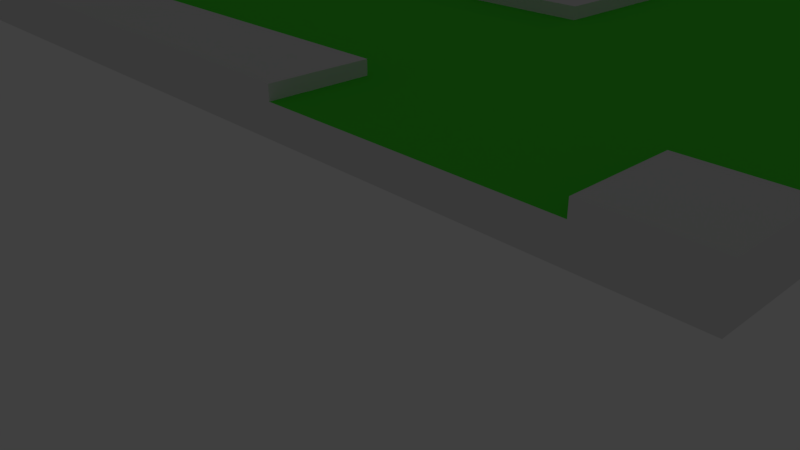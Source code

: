 # Source: protomap.blend  (saved by Blender 2.79.0; exported with 4.5.12 LTS)
import bpy
from mathutils import Matrix  # noqa: F401  (used for matrix-valued properties, if any)

bpy.ops.wm.read_factory_settings(use_empty=True)
scene = bpy.context.scene
scene.name = 'Scene'

# ---- collections
col_collection_1 = bpy.data.collections.new('Collection 1'); scene.collection.children.link(col_collection_1)

# ---- materials (node trees are filled in below, after node groups)
mat_material = bpy.data.materials.new('Material')
mat_material.alpha_threshold = 0.0
mat_material.use_transparent_shadow = False
mat_material.roughness = 0.5
mat_material.line_color = (0.0, 0.0, 0.0, 1.0)
mat_material_001 = bpy.data.materials.new('Material.001')
mat_material_001.alpha_threshold = 0.0
mat_material_001.use_transparent_shadow = False
mat_material_001.diffuse_color = (0.07543, 0.8, 0.04109, 1.0)
mat_material_001.roughness = 0.5

# ---- material node trees

# ---- world
world_world = bpy.data.worlds.new('World'); scene.world = world_world
world_world.color = (0.05088, 0.05088, 0.05088)
world_world.use_sun_shadow = False
world_world.sun_shadow_jitter_overblur = 0.0
world_world.cycles.sampling_method = 'MANUAL'

# ---- cameras
cam_camera = bpy.data.cameras.new('Camera')
cam_camera.clip_end = 100.0
cam_camera.lens = 35.0
cam_camera.sensor_width = 32.0
cam_camera.sensor_height = 18.0
cam_camera.ortho_scale = 7.314
cam_camera.dof.focus_distance = 0.0
cam_camera.dof.aperture_fstop = 128.0

# ---- lights
light_lamp = bpy.data.lights.new('Lamp', 'POINT')
light_lamp.transmission_factor = 0.0
light_lamp.cutoff_distance = 30.0
light_lamp.energy = 100.0
light_lamp.shadow_buffer_clip_start = 1.001
light_lamp.shadow_soft_size = 0.1
light_lamp.shadow_maximum_resolution = 0.006
light_lamp.use_absolute_resolution = True

# ---- meshes
me_cube_001 = bpy.data.meshes.new('Cube.001')
me_cube_001.from_pydata([(1.0, -0.9, -0.197), (1.0, -0.615, -0.197), (0.9, 1.0, -0.197), (0.615, 1.0, -0.197), (-1.0, -0.9, -0.197), (-1.0, -0.615, -0.197), (0.9, -1.0, -0.197), (0.615, -1.0, -0.197), (0.9, -0.9, -0.197), (0.615, -0.9, -0.197), (0.9, -0.615, -0.197), (0.615, -0.615, -0.197), (1.0, -0.615, 0.3782), (1.0, -0.9, 0.3782), (0.9, 1.0, 0.3782), (0.615, 1.0, 0.3782), (-1.0, -0.615, 0.3782), (-1.0, -0.9, 0.3782), (0.9, -1.0, 0.3782), (0.615, -1.0, 0.3782), (0.9, -0.9, 0.3782), (0.615, -0.9, 0.3782), (0.9, -0.615, 0.3782), (0.615, -0.615, 0.3782), (0.9, 1.0, 0.3782), (0.615, 1.0, 0.3782), (0.9, 1.0, -0.197), (0.615, 1.0, -0.197), (0.9, -0.615, 0.3782), (0.615, -0.615, 0.3782), (0.9, 1.0, 0.3782), (0.615, 1.0, 0.3782)], [], [(0, 4, 5, 1), (7, 9, 8, 6), (15, 14, 24, 25), (13, 12, 16, 17), (19, 18, 20, 21), (8, 9, 21, 20), (4, 0, 13, 17), (11, 3, 15, 23), (0, 1, 12, 13), (9, 7, 19, 21), (1, 5, 16, 12), (2, 10, 22, 14), (3, 2, 14, 15), (6, 8, 20, 18), (7, 6, 18, 19), (5, 4, 17, 16), (10, 11, 23, 22), (26, 27, 31, 30), (29, 28, 30, 31), (11, 10, 28, 29), (27, 11, 29, 31), (10, 26, 30, 28)])
me_cube_001.polygons.foreach_set('material_index', [0, 0, 0, 1, 1, 0, 0, 0, 0, 0, 0, 0, 0, 0, 0, 0, 0, 0, 1, 0, 0, 0])
me_cube_001.materials.append(mat_material)
me_cube_001.materials.append(mat_material_001)
me_cube_001.use_remesh_preserve_volume = False
me_cube_001.use_remesh_preserve_attributes = False
me_cube_001.use_mirror_vertex_groups = False
me_cube_001.update()
me_cube = bpy.data.meshes.new('Cube')
me_cube.from_pydata([(1.0, 1.0, -1.0), (1.0, -1.0, -1.0), (-1.0, -1.0, -1.0), (-1.0, 1.0, -1.0), (1.0, 1.0, 1.0), (1.0, -1.0, 1.0), (-1.0, -1.0, 1.0), (-1.0, 1.0, 1.0), (1.0, -0.9, -1.0), (-1.0, -0.9, -1.0), (1.0, -0.9, 1.0), (-1.0, -0.9, 1.0), (-1.0, -0.615, -1.0), (-1.0, -0.615, 1.0), (1.0, -0.615, -1.0), (1.0, -0.615, 1.0), (0.9, 1.0, -1.0), (0.9, -1.0, -1.0), (0.9, 1.0, 1.0), (0.9, -1.0, 1.0), (0.9, -0.9, 1.0), (0.9, -0.9, -1.0), (0.9, -0.615, -1.0), (0.9, -0.615, 1.0), (0.615, 1.0, -1.0), (0.615, -1.0, -1.0), (0.615, 1.0, 1.0), (0.615, -1.0, 1.0), (0.615, -0.9, -1.0), (0.615, -0.615, -1.0), (0.615, -0.9, 1.0), (0.615, -0.615, 1.0), (1.0, 1.0, -0.197), (1.0, -1.0, -0.197), (-1.0, -1.0, -0.197), (-1.0, 1.0, -0.197), (-1.0, -0.9, -0.197), (1.0, -0.9, -0.197), (1.0, -0.615, -0.197), (-1.0, -0.615, -0.197), (0.9, 1.0, -0.197), (0.9, -1.0, -0.197), (0.615, 1.0, -0.197), (0.615, -1.0, -0.197), (0.9, 1.0, -0.197), (0.615, 1.0, -0.197), (0.9, 1.0, -0.197), (0.615, 1.0, -0.197), (0.9, 1.0, -0.197), (0.615, 1.0, -0.197), (0.9, -1.0, -0.197), (0.615, -1.0, -0.197), (0.9, -1.0, -0.197), (0.615, -1.0, -0.197), (-1.0, -0.615, -0.197), (1.0, -0.615, -0.197), (0.9, 1.0, -0.197), (0.9, -0.615, -0.197), (0.615, 1.0, -0.197), (0.615, -0.615, -0.197), (1.0, -0.9, -0.197), (-1.0, -0.9, -0.197), (0.9, -1.0, -0.197), (0.9, -0.9, -0.197), (0.615, -1.0, -0.197), (0.615, -0.9, -0.197), (-1.0, -0.3727, -1.0), (-1.0, -0.3727, 1.0), (1.0, -0.3728, -1.0), (1.0, -0.3728, 1.0), (0.9, -0.3728, 1.0), (0.9, -0.3727, -1.0), (0.615, -0.3728, 1.0), (0.615, -0.3727, -1.0), (1.0, -0.3728, -0.197), (-1.0, -0.3727, -0.197), (0.9, -0.3728, -0.197), (0.615, -0.3728, -0.197), (-0.7577, 1.0, -1.0), (-0.7578, -1.0, -1.0), (-0.7577, 1.0, 1.0), (-0.7578, -1.0, 1.0), (-0.7578, -0.9, -1.0), (-0.7577, -0.615, -1.0), (-0.7578, -0.9, 1.0), (-0.7578, -0.615, 1.0), (-0.7577, 1.0, -0.197), (-0.7578, -1.0, -0.197), (-0.7578, -0.615, -0.197), (-0.7578, -0.9, -0.197), (-0.7578, -0.3727, 1.0), (-0.7577, -0.3727, -1.0), (-1.0, 0.7941, -1.0), (-1.0, 0.7941, 1.0), (0.9, 0.7941, -1.0), (0.615, 0.7941, -1.0), (-1.0, 0.7941, -0.197), (1.0, 0.7941, -1.0), (1.0, 0.7941, 1.0), (0.9, 0.7941, 1.0), (0.615, 0.7941, 1.0), (1.0, 0.7941, -0.197), (0.9, 0.7941, -0.197), (0.615, 0.7941, -0.197), (-0.7577, 0.7941, -1.0), (-0.7577, 0.7941, 1.0)], [], [(82, 79, 2, 9), (84, 11, 6, 81), (37, 10, 5, 33), (87, 81, 6, 34), (96, 93, 7, 35), (86, 78, 3, 35), (34, 6, 11, 36), (83, 82, 9, 12), (91, 83, 12, 66), (90, 67, 13, 85), (74, 69, 15, 38), (69, 70, 23, 15), (68, 14, 22, 71), (14, 8, 21, 22), (32, 0, 16, 40), (33, 5, 19, 41), (10, 20, 19, 5), (8, 1, 17, 21), (71, 22, 29, 73), (22, 21, 28, 29), (40, 16, 24, 42), (21, 17, 25, 28), (17, 41, 43, 25), (40, 42, 45, 44), (1, 33, 41, 17), (4, 32, 40, 18), (9, 36, 39, 12), (68, 74, 38, 14), (14, 38, 37, 8), (2, 34, 36, 9), (80, 86, 35, 7), (92, 96, 35, 3), (79, 87, 34, 2), (8, 37, 33, 1), (42, 40, 46, 47), (47, 46, 48, 49), (43, 41, 50, 51), (51, 50, 52, 53), (72, 31, 59, 77), (15, 23, 57, 55), (99, 18, 56, 102), (85, 13, 54, 88), (84, 30, 65, 89), (20, 10, 60, 63), (19, 20, 63, 62), (30, 27, 64, 65), (23, 70, 76, 57), (100, 72, 77, 103), (12, 39, 75, 66), (97, 101, 74, 68), (94, 71, 73, 95), (97, 68, 71, 94), (98, 99, 70, 69), (101, 98, 69, 74), (105, 93, 67, 90), (104, 91, 66, 92), (39, 13, 67, 75), (95, 73, 91, 104), (100, 105, 90, 72), (11, 84, 89, 61), (31, 85, 88, 59), (25, 43, 87, 79), (26, 42, 86, 80), (72, 90, 85, 31), (73, 29, 83, 91), (29, 28, 82, 83), (42, 24, 78, 86), (43, 27, 81, 87), (30, 84, 81, 27), (28, 25, 79, 82), (26, 80, 105, 100), (24, 95, 104, 78), (78, 104, 92, 3), (80, 7, 93, 105), (32, 4, 98, 101), (4, 18, 99, 98), (0, 97, 94, 16), (16, 94, 95, 24), (0, 32, 101, 97), (26, 100, 103, 58), (70, 99, 102, 76), (66, 75, 96, 92), (75, 67, 93, 96)])
me_cube.materials.append(mat_material)
me_cube.use_remesh_preserve_volume = False
me_cube.use_remesh_preserve_attributes = False
me_cube.use_mirror_vertex_groups = False
me_cube.update()

# ---- objects
ob_cube_001 = bpy.data.objects.new('Cube.001', me_cube_001)
ob_cube = bpy.data.objects.new('Cube', me_cube)
ob_lamp = bpy.data.objects.new('Lamp', light_lamp)
ob_camera = bpy.data.objects.new('Camera', cam_camera)

# ---- transforms, parenting, visibility, modifiers, constraints
ob_cube_001.location = (0.0, 0.0, 0.0)
ob_cube_001.scale = (6.9, 7.0, 0.1591)
ob_cube_001.lock_rotations_4d = False
ob_cube_001.empty_display_type = 'ARROWS'
ob_cube_001.lineart.crease_threshold = 0.0
ob_cube.location = (0.0, 0.0, 0.0)
ob_cube.scale = (6.9, 7.0, 0.1591)
ob_cube.lock_rotations_4d = False
ob_cube.empty_display_type = 'ARROWS'
ob_cube.lineart.crease_threshold = 0.0
ob_lamp.location = (4.076, 15.33, 5.904)
ob_lamp.rotation_euler = (0.6503, 0.05522, 1.866)
ob_lamp.lock_rotations_4d = False
ob_lamp.empty_display_type = 'ARROWS'
ob_lamp.color = (0.0, 0.0, 0.0, 0.0)
ob_lamp.lineart.crease_threshold = 0.0
ob_camera.location = (7.988, -9.568, 1.556)
ob_camera.rotation_euler = (1.109, 0.0, 0.8149)
ob_camera.lock_rotations_4d = False
ob_camera.empty_display_type = 'ARROWS'
ob_camera.color = (0.0, 0.0, 0.0, 0.0)
ob_camera.display_type = 'WIRE'
ob_camera.lineart.crease_threshold = 0.0

# ---- collection membership
col_collection_1.objects.link(ob_cube_001)
col_collection_1.objects.link(ob_cube)
col_collection_1.objects.link(ob_lamp)
col_collection_1.objects.link(ob_camera)

# ---- scene / render settings (as saved in the file)
scene.camera = ob_camera
scene.frame_start = 1; scene.frame_end = 250; scene.frame_set(4)
scene.render.engine = 'BLENDER_EEVEE_NEXT'
scene.render.resolution_percentage = 50
scene.render.dither_intensity = 0.0
scene.cycles.use_denoising = False
scene.cycles.samples = 128
scene.cycles.sampling_pattern = 'TABULATED_SOBOL'
scene.cycles.use_adaptive_sampling = False
scene.cycles.use_light_tree = False
scene.cycles.blur_glossy = 0.0
scene.cycles.sample_clamp_indirect = 0.0
scene.view_settings.view_transform = 'Standard'
bpy.context.view_layer.update()
